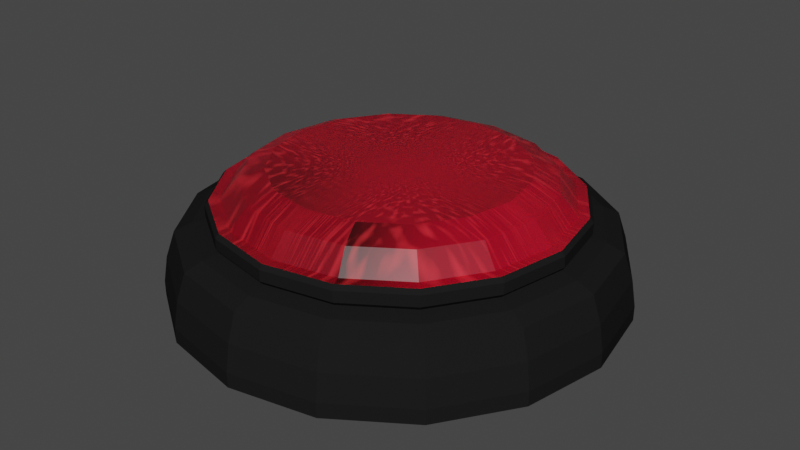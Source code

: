 # Source: Button.blend  (saved by Blender 2.90.8; exported with 4.5.12 LTS)
import bpy
from mathutils import Matrix  # noqa: F401  (used for matrix-valued properties, if any)

bpy.ops.wm.read_factory_settings(use_empty=True)
scene = bpy.context.scene
scene.name = 'Scene'

# ---- collections
col_collection = bpy.data.collections.new('Collection'); scene.collection.children.link(col_collection)

# ---- materials (node trees are filled in below, after node groups)
mat_red = bpy.data.materials.new('Red')
mat_red.alpha_threshold = 0.0
mat_red.use_transparent_shadow = False
mat_red.line_color = (0.0, 0.0, 0.0, 1.0)
mat_rubberblack = bpy.data.materials.new('RubberBlack')
mat_rubberblack.use_transparent_shadow = False

# ---- material node trees
mat_red.use_nodes = True; mat_red.node_tree.nodes.clear()
_N = mat_red.node_tree.nodes; _L = mat_red.node_tree.links
n0 = _N.new('ShaderNodeOutputMaterial'); n0.name = 'Material Output'; n0.location = (918, 300)
n1 = _N.new('ShaderNodeBsdfPrincipled'); n1.name = 'Principled BSDF'; n1.location = (628, 300)
n1.distribution = 'GGX'
n1.subsurface_method = 'BURLEY'
n1.inputs[2].default_value = 0.4
n1.inputs[3].default_value = 1.45
n1.inputs[8].default_value = 1.0
n1.inputs[10].default_value = 0.04545
n1.inputs[27].default_value = (0.0, 0.0, 0.0, 1.0)
n1.inputs[28].default_value = 1.0
n2 = _N.new('ShaderNodeTexCoord'); n2.name = 'Texture Coordinate'; n2.location = (-1188, 255)
n3 = _N.new('ShaderNodeTexVoronoi'); n3.name = 'Voronoi Texture'; n3.location = (-638, 355)
n3.feature = 'SMOOTH_F1'
n4 = _N.new('ShaderNodeValToRGB'); n4.name = 'ColorRamp'; n4.location = (-408, 348)
while len(n4.color_ramp.elements) > 1: n4.color_ramp.elements.remove(n4.color_ramp.elements[-1])
n4.color_ramp.elements[0].position = 0.0; n4.color_ramp.elements[0].color = (1.0, 0.0, 0.002519, 1.0)
_e = n4.color_ramp.elements.new(0.6409); _e.color = (0.0, 0.0, 0.0, 1.0)
n5 = _N.new('ShaderNodeTexNoise'); n5.name = 'Musgrave Texture'; n5.location = (-432, 34)
n5.width = 150
n5.normalize = False
n5.inputs[3].default_value = 1.0
n5.inputs[4].default_value = 0.25
n6 = _N.new('ShaderNodeMapping'); n6.name = 'Mapping'; n6.location = (-914, 278)
n7 = _N.new('ShaderNodeVectorMath'); n7.name = 'Vector Math'; n7.location = (-643, 48)
n7.operation = 'DIVIDE'
n8 = _N.new('ShaderNodeMix'); n8.name = 'Mix.001'; n8.location = (84, 248)
n8.data_type = 'RGBA'
n8.blend_type = 'DIVIDE'
n8.inputs[7].default_value = (0.0, 0.5, 0.0341, 1.0)
n9 = _N.new('ShaderNodeMix'); n9.name = 'Mix'; n9.location = (319, 225)
n9.data_type = 'RGBA'
n10 = _N.new('ShaderNodeValToRGB'); n10.name = 'ColorRamp.001'; n10.location = (-202, 33)
while len(n10.color_ramp.elements) > 1: n10.color_ramp.elements.remove(n10.color_ramp.elements[-1])
n10.color_ramp.elements[0].position = 0.0; n10.color_ramp.elements[0].color = (0.0, 0.0, 0.0, 1.0)
_e = n10.color_ramp.elements.new(1.0); _e.color = (1.0, 0.04563, 0.05226, 1.0)
n11 = _N.new('ShaderNodeMix'); n11.name = 'Mix.002'; n11.location = (458, 180)
n11.data_type = 'RGBA'
n11.inputs[0].default_value = 0.04545
_L.new(n1.outputs[0], n0.inputs[0])
_L.new(n2.outputs[2], n6.inputs[0])
_L.new(n6.outputs[0], n3.inputs[0])
_L.new(n3.outputs[1], n4.inputs[0])
_L.new(n6.outputs[0], n7.inputs[0])
_L.new(n7.outputs[0], n5.inputs[0])
_L.new(n2.outputs[3], n7.inputs[1])
_L.new(n5.outputs[0], n10.inputs[0])
_L.new(n4.outputs[0], n8.inputs[6])
_L.new(n10.outputs[0], n9.inputs[6])
_L.new(n8.outputs[2], n9.inputs[7])
_L.new(n9.outputs[2], n11.inputs[6])
_L.new(n10.outputs[0], n11.inputs[7])
_L.new(n11.outputs[2], n1.inputs[0])
n0.is_active_output = True
mat_rubberblack.use_nodes = True; mat_rubberblack.node_tree.nodes.clear()
_N = mat_rubberblack.node_tree.nodes; _L = mat_rubberblack.node_tree.links
n0 = _N.new('ShaderNodeOutputMaterial'); n0.name = 'Material Output'; n0.location = (540, 409)
n1 = _N.new('ShaderNodeMixShader'); n1.name = 'Mix Shader'; n1.location = (294, 372)
n1.inputs[0].default_value = 0.05
n2 = _N.new('ShaderNodeBsdfAnisotropic'); n2.name = 'Glossy BSDF'; n2.location = (-25, 220)
n2.distribution = 'GGX'
n2.inputs[0].default_value = (0.0, 0.0, 0.0, 1.0)
n2.inputs[1].default_value = 0.2
n3 = _N.new('ShaderNodeMixShader'); n3.name = 'Mix Shader.001'; n3.location = (-5, 423)
n3.inputs[0].default_value = 0.7
n4 = _N.new('ShaderNodeBsdfDiffuse'); n4.name = 'Diffuse BSDF'; n4.location = (-313, 467)
n4.inputs[0].default_value = (0.04188, 0.04188, 0.04188, 1.0)
n5 = _N.new('ShaderNodeBsdfTranslucent'); n5.name = 'Translucent BSDF'; n5.location = (-284, 340)
n5.inputs[0].default_value = (0.04567, 0.04567, 0.04567, 1.0)
_L.new(n1.outputs[0], n0.inputs[0])
_L.new(n2.outputs[0], n1.inputs[2])
_L.new(n3.outputs[0], n1.inputs[1])
_L.new(n4.outputs[0], n3.inputs[1])
_L.new(n5.outputs[0], n3.inputs[2])
n0.is_active_output = True

# ---- world
world_world = bpy.data.worlds.new('World'); scene.world = world_world
world_world.use_nodes = True; world_world.node_tree.nodes.clear()
_N = world_world.node_tree.nodes; _L = world_world.node_tree.links
n0 = _N.new('ShaderNodeOutputWorld'); n0.name = 'World Output'; n0.location = (300, 300)
n1 = _N.new('ShaderNodeBackground'); n1.name = 'Background'; n1.location = (10, 300)
n1.inputs[0].default_value = (0.05088, 0.05088, 0.05088, 1.0)
_L.new(n1.outputs[0], n0.inputs[0])
n0.is_active_output = True
world_world.color = (0.05088, 0.05088, 0.05088)
world_world.use_sun_shadow = False
world_world.sun_shadow_jitter_overblur = 0.0

# ---- meshes
me_circle = bpy.data.meshes.new('Circle')
me_circle.from_pydata([(0.0, 1.0, 0.0), (-0.3827, 0.9239, 0.0), (-0.7071, 0.7071, 0.0), (-0.9239, 0.3827, 0.0), (-1.0, -4.371e-08, 0.0), (-0.9239, -0.3827, 0.0), (-0.7071, -0.7071, 0.0), (-0.3827, -0.9239, 0.0), (-1.51e-07, -1.0, 0.0), (0.3827, -0.9239, 0.0), (0.7071, -0.7071, 0.0), (0.9239, -0.3827, 0.0), (1.0, 1.192e-08, 0.0), (0.9239, 0.3827, 0.0), (0.7071, 0.7071, 0.0), (0.3827, 0.9239, 0.0), (-1.025e-08, 0.7901, 0.35), (-0.3024, 0.73, 0.35), (-0.5587, 0.5587, 0.35), (-0.73, 0.3024, 0.35), (-0.7901, -3.166e-08, 0.35), (-0.73, -0.3024, 0.35), (-0.5587, -0.5587, 0.35), (-0.3024, -0.73, 0.35), (-1.296e-07, -0.7901, 0.35), (0.3024, -0.73, 0.35), (0.5587, -0.5587, 0.35), (0.73, -0.3024, 0.35), (0.7901, 1.23e-08, 0.35), (0.73, 0.3024, 0.35), (0.5587, 0.5587, 0.35), (0.3024, 0.73, 0.35), (0.6131, 0.6131, 0.3362), (0.6652, 0.6652, 0.301), (0.8692, 0.36, 0.301), (0.801, 0.3318, 0.3362), (-0.3318, -0.801, 0.3362), (-0.36, -0.8692, 0.301), (-0.6652, -0.6652, 0.301), (-0.6131, -0.6131, 0.3362), (0.3318, 0.801, 0.3362), (0.36, 0.8692, 0.301), (-1.386e-07, -0.867, 0.3362), (-1.459e-07, -0.9408, 0.301), (-0.3318, 0.801, 0.3362), (-0.36, 0.8692, 0.301), (-5.115e-09, 0.9408, 0.301), (-8.989e-09, 0.867, 0.3362), (0.3318, -0.801, 0.3362), (0.36, -0.8692, 0.301), (-0.6131, 0.6131, 0.3362), (-0.6652, 0.6652, 0.301), (0.6131, -0.6131, 0.3362), (0.6652, -0.6652, 0.301), (-0.801, 0.3318, 0.3362), (-0.8692, 0.36, 0.301), (0.801, -0.3318, 0.3362), (0.8692, -0.36, 0.301), (-0.867, -3.523e-08, 0.3362), (-0.9408, -3.951e-08, 0.301), (0.867, 1.291e-08, 0.3362), (0.9408, 1.271e-08, 0.301), (-0.801, -0.3318, 0.3362), (-0.8692, -0.36, 0.301), (-0.2853, 0.6888, 0.4363), (1.666e-09, 0.7456, 0.4363), (-0.5272, 0.5272, 0.4363), (-0.6888, 0.2853, 0.4363), (-0.7456, -3.166e-08, 0.4363), (-0.6888, -0.2853, 0.4363), (-0.5272, -0.5272, 0.4363), (-0.2853, -0.6888, 0.4363), (-1.207e-07, -0.7456, 0.4363), (0.2853, -0.6888, 0.4363), (0.5272, -0.5272, 0.4363), (0.6888, -0.2853, 0.4363), (0.7456, 8.237e-09, 0.4363), (0.6888, 0.2853, 0.4363), (0.5272, 0.5272, 0.4363), (0.2853, 0.6888, 0.4363), (-0.8069, -3.166e-08, 0.4179), (-0.8069, -3.166e-08, 0.3684), (-0.8069, -3.166e-08, 0.3931), (-0.7455, 0.3088, 0.3684), (-0.7455, 0.3088, 0.4179), (-0.7455, 0.3088, 0.3931), (0.8069, 1.384e-08, 0.4179), (0.8069, 1.384e-08, 0.3684), (0.8069, 1.392e-08, 0.3931), (0.7455, -0.3088, 0.3684), (0.7455, -0.3088, 0.4179), (0.7455, -0.3088, 0.3931), (-0.7455, -0.3088, 0.4179), (-0.7455, -0.3088, 0.3684), (-0.7455, -0.3088, 0.3931), (0.7455, 0.3088, 0.4179), (0.7455, 0.3088, 0.3684), (0.7455, 0.3088, 0.3931), (-0.5706, -0.5706, 0.4179), (-0.5706, -0.5706, 0.3684), (-0.5706, -0.5706, 0.3931), (0.5706, 0.5706, 0.4179), (0.5706, 0.5706, 0.3684), (0.5706, 0.5706, 0.3931), (-0.3088, -0.7455, 0.4179), (-0.3088, -0.7455, 0.3684), (-0.3088, -0.7455, 0.3931), (0.3088, 0.7455, 0.4179), (0.3088, 0.7455, 0.3684), (0.3088, 0.7455, 0.3931), (-1.327e-07, -0.8069, 0.4179), (-1.328e-07, -0.8069, 0.3684), (-1.328e-07, -0.8069, 0.3931), (-0.3088, 0.7455, 0.4179), (-0.3088, 0.7455, 0.3684), (-0.3088, 0.7455, 0.3931), (-1.455e-08, 0.8069, 0.3684), (-1.45e-08, 0.8069, 0.4179), (-1.445e-08, 0.8069, 0.3931), (0.3088, -0.7455, 0.4179), (0.3088, -0.7455, 0.3684), (0.3088, -0.7455, 0.3931), (-0.5706, 0.5706, 0.4179), (-0.5706, 0.5706, 0.3684), (-0.5706, 0.5706, 0.3931), (0.5706, -0.5706, 0.4179), (0.5706, -0.5706, 0.3684), (0.5706, -0.5706, 0.3931), (-0.3024, 0.73, 0.4363), (-1.017e-08, 0.7901, 0.4363), (-0.5587, 0.5587, 0.4363), (-0.73, 0.3024, 0.4363), (-0.7901, -3.166e-08, 0.4363), (-0.73, -0.3024, 0.4363), (-0.5587, -0.5587, 0.4363), (-0.3024, -0.73, 0.4363), (-1.295e-07, -0.7901, 0.4363), (0.3024, -0.73, 0.4363), (0.5587, -0.5587, 0.4363), (0.73, -0.3024, 0.4363), (0.7901, 1.23e-08, 0.4363), (0.73, 0.3024, 0.4363), (0.5587, 0.5587, 0.4363), (0.3024, 0.73, 0.4363), (-0.2124, 0.5127, 0.5709), (-2.023e-08, 0.5549, 0.5709), (-0.3924, 0.3924, 0.5709), (-0.5127, 0.2124, 0.5709), (-0.5549, -2.261e-08, 0.5709), (-0.5127, -0.2124, 0.5709), (-0.3924, -0.3924, 0.5709), (-0.2124, -0.5127, 0.5709), (-1.113e-07, -0.5549, 0.5709), (0.2124, -0.5127, 0.5709), (0.3924, -0.3924, 0.5709), (0.5127, -0.2124, 0.5709), (0.5549, 7.083e-09, 0.5709), (0.5127, 0.2124, 0.5709), (0.3924, 0.3924, 0.5709), (0.2124, 0.5127, 0.5709), (-0.4714, 0.4714, 0.5268), (-0.2551, 0.6159, 0.5268), (0.4714, -0.4714, 0.5268), (0.2551, -0.6159, 0.5268), (-0.6159, 0.2551, 0.5268), (0.6159, -0.2551, 0.5268), (-0.6666, -2.721e-08, 0.5268), (0.6666, 8.134e-09, 0.5268), (-0.6159, -0.2551, 0.5268), (0.6159, 0.2551, 0.5268), (-0.4714, -0.4714, 0.5268), (0.4714, 0.4714, 0.5268), (-0.2551, -0.6159, 0.5268), (0.2551, 0.6159, 0.5268), (-1.196e-07, -0.6666, 0.5268), (-1.45e-08, 0.6666, 0.5268), (-1.663e-09, 0.9807, 0.183), (0.0, 1.0, 0.06615), (-0.3827, 0.9239, 0.06615), (-0.3753, 0.9061, 0.183), (-0.7071, 0.7071, 0.06615), (-0.6935, 0.6935, 0.183), (-0.9239, 0.3827, 0.06615), (-0.9061, 0.3753, 0.183), (-1.0, -4.371e-08, 0.06615), (-0.9807, -4.235e-08, 0.183), (-0.9239, -0.3827, 0.06615), (-0.9061, -0.3753, 0.183), (-0.7071, -0.7071, 0.06615), (-0.6935, -0.6935, 0.183), (-0.3827, -0.9239, 0.06615), (-0.3753, -0.9061, 0.183), (-1.51e-07, -1.0, 0.06615), (-1.493e-07, -0.9807, 0.183), (0.3827, -0.9239, 0.06615), (0.3753, -0.9061, 0.183), (0.7071, -0.7071, 0.06615), (0.6935, -0.6935, 0.183), (0.9239, -0.3827, 0.06615), (0.9061, -0.3753, 0.183), (1.0, 1.192e-08, 0.06615), (0.9807, 1.218e-08, 0.183), (0.9239, 0.3827, 0.06615), (0.9061, 0.3753, 0.183), (0.7071, 0.7071, 0.06615), (0.6935, 0.6935, 0.183), (0.3827, 0.9239, 0.06615), (0.3753, 0.9061, 0.183)], [], [(1, 0, 15, 14, 13, 12, 11, 10, 9, 8, 7, 6, 5, 4, 3, 2), (205, 207, 41, 33), (193, 195, 49, 43), (207, 176, 46, 41), (0, 1, 178, 177), (195, 197, 53, 49), (181, 183, 55, 51), (197, 199, 57, 53), (183, 185, 59, 55), (199, 201, 61, 57), (185, 187, 63, 59), (201, 203, 34, 61), (187, 189, 38, 63), (203, 205, 33, 34), (189, 191, 37, 38), (14, 15, 206, 204), (191, 193, 43, 37), (20, 21, 93, 81), (7, 8, 192, 190), (13, 14, 204, 202), (6, 7, 190, 188), (1, 2, 180, 178), (179, 181, 51, 45), (8, 9, 194, 192), (15, 0, 177, 206), (9, 10, 196, 194), (2, 3, 182, 180), (10, 11, 198, 196), (3, 4, 184, 182), (11, 12, 200, 198), (4, 5, 186, 184), (36, 42, 24, 23), (40, 47, 16, 31), (62, 39, 22, 21), (60, 35, 29, 28), (58, 62, 21, 20), (56, 60, 28, 27), (54, 58, 20, 19), (52, 56, 27, 26), (50, 54, 19, 18), (48, 52, 26, 25), (44, 50, 18, 17), (42, 48, 25, 24), (47, 44, 17, 16), (5, 6, 188, 186), (12, 13, 202, 200), (39, 36, 23, 22), (35, 32, 30, 29), (39, 62, 63, 38), (35, 60, 61, 34), (62, 58, 59, 63), (60, 56, 57, 61), (58, 54, 55, 59), (56, 52, 53, 57), (54, 50, 51, 55), (52, 48, 49, 53), (50, 44, 45, 51), (48, 42, 43, 49), (47, 40, 41, 46), (44, 47, 46, 45), (42, 36, 37, 43), (40, 32, 33, 41), (36, 39, 38, 37), (32, 35, 34, 33), (32, 40, 31, 30), (161, 160, 146, 144), (28, 29, 96, 87), (19, 20, 81, 83), (27, 28, 87, 89), (21, 22, 99, 93), (29, 30, 102, 96), (22, 23, 105, 99), (30, 31, 108, 102), (23, 24, 111, 105), (17, 18, 123, 114), (31, 16, 116, 108), (24, 25, 120, 111), (16, 17, 114, 116), (25, 26, 126, 120), (86, 95, 141, 140), (92, 98, 134, 133), (125, 90, 139, 138), (122, 84, 131, 130), (119, 125, 138, 137), (113, 122, 130, 128), (110, 119, 137, 136), (117, 113, 128, 129), (107, 117, 129, 143), (104, 110, 136, 135), (101, 107, 143, 142), (98, 104, 135, 134), (95, 101, 142, 141), (26, 27, 89, 126), (18, 19, 83, 123), (90, 86, 140, 139), (84, 80, 132, 131), (90, 125, 127, 91), (91, 127, 126, 89), (84, 122, 124, 85), (85, 124, 123, 83), (125, 119, 121, 127), (127, 121, 120, 126), (122, 113, 115, 124), (124, 115, 114, 123), (119, 110, 112, 121), (121, 112, 111, 120), (117, 107, 109, 118), (118, 109, 108, 116), (113, 117, 118, 115), (115, 118, 116, 114), (110, 104, 106, 112), (112, 106, 105, 111), (107, 101, 103, 109), (109, 103, 102, 108), (104, 98, 100, 106), (106, 100, 99, 105), (101, 95, 97, 103), (103, 97, 96, 102), (98, 92, 94, 100), (100, 94, 93, 99), (95, 86, 88, 97), (97, 88, 87, 96), (92, 80, 82, 94), (94, 82, 81, 93), (86, 90, 91, 88), (88, 91, 89, 87), (80, 84, 85, 82), (82, 85, 83, 81), (80, 92, 133, 132), (64, 65, 129, 128), (66, 64, 128, 130), (67, 66, 130, 131), (68, 67, 131, 132), (69, 68, 132, 133), (70, 69, 133, 134), (71, 70, 134, 135), (72, 71, 135, 136), (73, 72, 136, 137), (74, 73, 137, 138), (75, 74, 138, 139), (76, 75, 139, 140), (77, 76, 140, 141), (78, 77, 141, 142), (79, 78, 142, 143), (65, 79, 143, 129), (144, 146, 147, 148, 149, 150, 151, 152, 153, 154, 155, 156, 157, 158, 159, 145), (163, 162, 154, 153), (160, 164, 147, 146), (162, 165, 155, 154), (164, 166, 148, 147), (165, 167, 156, 155), (166, 168, 149, 148), (167, 169, 157, 156), (168, 170, 150, 149), (169, 171, 158, 157), (170, 172, 151, 150), (171, 173, 159, 158), (172, 174, 152, 151), (175, 161, 144, 145), (173, 175, 145, 159), (174, 163, 153, 152), (72, 73, 163, 174), (79, 65, 175, 173), (65, 64, 161, 175), (71, 72, 174, 172), (78, 79, 173, 171), (70, 71, 172, 170), (77, 78, 171, 169), (69, 70, 170, 168), (76, 77, 169, 167), (68, 69, 168, 166), (75, 76, 167, 165), (67, 68, 166, 164), (74, 75, 165, 162), (66, 67, 164, 160), (73, 74, 162, 163), (64, 66, 160, 161), (179, 176, 177, 178), (181, 179, 178, 180), (183, 181, 180, 182), (185, 183, 182, 184), (187, 185, 184, 186), (189, 187, 186, 188), (191, 189, 188, 190), (193, 191, 190, 192), (195, 193, 192, 194), (197, 195, 194, 196), (199, 197, 196, 198), (201, 199, 198, 200), (203, 201, 200, 202), (205, 203, 202, 204), (207, 205, 204, 206), (176, 207, 206, 177), (176, 179, 45, 46)])
me_circle.polygons.foreach_set('material_index', [1, 1, 1, 1, 1, 1, 1, 1, 1, 1, 1, 1, 1, 1, 1, 1, 1, 1, 1, 1, 1, 1, 1, 1, 1, 1, 1, 1, 1, 1, 1, 1, 1, 1, 1, 1, 1, 1, 1, 1, 1, 1, 1, 1, 1, 1, 1, 1, 1, 1, 1, 1, 1, 1, 1, 1, 1, 1, 1, 1, 1, 1, 1, 1, 1, 0, 1, 1, 1, 1, 1, 1, 1, 1, 1, 1, 1, 1, 1, 1, 1, 1, 1, 1, 1, 1, 1, 1, 1, 1, 1, 1, 1, 1, 1, 1, 1, 1, 1, 1, 1, 1, 1, 1, 1, 1, 1, 1, 1, 1, 1, 1, 1, 1, 1, 1, 1, 1, 1, 1, 1, 1, 1, 1, 1, 1, 1, 1, 1, 0, 0, 0, 0, 0, 0, 0, 0, 0, 0, 0, 0, 0, 0, 0, 0, 0, 0, 0, 0, 0, 0, 0, 0, 0, 0, 0, 0, 0, 0, 0, 0, 0, 0, 0, 0, 0, 0, 0, 0, 0, 0, 0, 0, 0, 0, 0, 0, 1, 1, 1, 1, 1, 1, 1, 1, 1, 1, 1, 1, 1, 1, 1, 1, 1])
_uv = me_circle.uv_layers.new(name='UVMap')
_uv.uv.foreach_set('vector', [0.6176, 0.4321, 0.5382, 0.3992, 0.4774, 0.3385, 0.4446, 0.2591, 0.4446, 0.1732, 0.4774, 0.09378, 0.5382, 0.03302, 0.6176, 0.0001338, 0.7035, 0.0001338, 0.7829, 0.03302, 0.8437, 0.09378, 0.8766, 0.1732, 0.8766, 0.2591, 0.8437, 0.3385, 0.7829, 0.3992, 0.7035, 0.4321, 0.09889, 0.723, 0.06594, 0.6495, 0.09086, 0.6406, 0.1219, 0.7099, 0.3476, 0.06345, 0.4286, 0.04076, 0.434, 0.06917, 0.3568, 0.08847, 0.06594, 0.6495, 0.04624, 0.5715, 0.07229, 0.5671, 0.09086, 0.6406, 0.006491, 0.578, 0.0001338, 0.491, 0.01483, 0.4911, 0.02102, 0.5757, 0.4196, 0.9597, 0.3387, 0.9326, 0.3486, 0.9076, 0.4269, 0.9317, 0.04842, 0.4116, 0.07015, 0.3345, 0.09483, 0.3436, 0.07434, 0.4163, 0.3387, 0.9326, 0.2657, 0.8957, 0.2794, 0.8728, 0.3486, 0.9076, 0.07015, 0.3345, 0.1049, 0.2625, 0.1275, 0.2757, 0.09483, 0.3436, 0.2657, 0.8957, 0.2003, 0.8479, 0.2176, 0.8277, 0.2794, 0.8728, 0.1049, 0.2625, 0.1515, 0.1977, 0.1715, 0.2146, 0.1275, 0.2757, 0.2003, 0.8479, 0.1441, 0.7898, 0.1646, 0.7729, 0.2176, 0.8277, 0.1515, 0.1977, 0.2085, 0.142, 0.2253, 0.1621, 0.1715, 0.2146, 0.1441, 0.7898, 0.09889, 0.723, 0.1219, 0.7099, 0.1646, 0.7729, 0.2085, 0.142, 0.2744, 0.09689, 0.2875, 0.1197, 0.2253, 0.1621, 0.06365, 0.7428, 0.02787, 0.6628, 0.04179, 0.658, 0.07654, 0.7356, 0.2744, 0.09689, 0.3476, 0.06345, 0.3568, 0.08847, 0.2875, 0.1197, 0.1562, 0.2932, 0.1966, 0.2368, 0.2006, 0.2403, 0.1608, 0.296, 0.2546, 0.06216, 0.3333, 0.02566, 0.3386, 0.03945, 0.2618, 0.07485, 0.1128, 0.8154, 0.06365, 0.7428, 0.07654, 0.7356, 0.1242, 0.8061, 0.1831, 0.1111, 0.2546, 0.06216, 0.2618, 0.07485, 0.1924, 0.1224, 0.0001338, 0.491, 0.008942, 0.4042, 0.02336, 0.4069, 0.01483, 0.4911, 0.04036, 0.4914, 0.04842, 0.4116, 0.07434, 0.4163, 0.06674, 0.4915, 0.3333, 0.02566, 0.4176, 0.0001338, 0.422, 0.01454, 0.3386, 0.03945, 0.02787, 0.6628, 0.006491, 0.578, 0.02102, 0.5757, 0.04179, 0.658, 0.4063, 0.9999, 0.3228, 0.9702, 0.3287, 0.9565, 0.4114, 0.9857, 0.008942, 0.4042, 0.03261, 0.3204, 0.04631, 0.3256, 0.02336, 0.4069, 0.3228, 0.9702, 0.2445, 0.9303, 0.2523, 0.9177, 0.3287, 0.9565, 0.03261, 0.3204, 0.07038, 0.2421, 0.08296, 0.2496, 0.04631, 0.3256, 0.2445, 0.9303, 0.1737, 0.8785, 0.1835, 0.8673, 0.2523, 0.9177, 0.07038, 0.2421, 0.1211, 0.1717, 0.1321, 0.1812, 0.08296, 0.2496, 0.2959, 0.1348, 0.3625, 0.1049, 0.3675, 0.1207, 0.3035, 0.1492, 0.1073, 0.635, 0.08944, 0.5644, 0.1057, 0.5621, 0.1229, 0.6299, 0.1845, 0.2259, 0.2362, 0.1755, 0.2462, 0.1883, 0.1966, 0.2368, 0.2291, 0.8146, 0.1782, 0.762, 0.1912, 0.7519, 0.2402, 0.8023, 0.1424, 0.2846, 0.1845, 0.2259, 0.1966, 0.2368, 0.1562, 0.2932, 0.2886, 0.8578, 0.2291, 0.8146, 0.2402, 0.8023, 0.2975, 0.8437, 0.111, 0.3498, 0.1424, 0.2846, 0.1562, 0.2932, 0.1261, 0.3559, 0.3553, 0.8909, 0.2886, 0.8578, 0.2975, 0.8437, 0.3619, 0.8744, 0.09134, 0.4196, 0.111, 0.3498, 0.1261, 0.3559, 0.1073, 0.423, 0.4292, 0.9125, 0.3553, 0.8909, 0.3619, 0.8744, 0.4309, 0.8946, 0.08408, 0.4918, 0.09134, 0.4196, 0.1073, 0.423, 0.1004, 0.4924, 0.3625, 0.1049, 0.4351, 0.08744, 0.4358, 0.1035, 0.3675, 0.1207, 0.08944, 0.5644, 0.08408, 0.4918, 0.1004, 0.4924, 0.1057, 0.5621, 0.1211, 0.1717, 0.1831, 0.1111, 0.1924, 0.1224, 0.1321, 0.1812, 0.1737, 0.8785, 0.1128, 0.8154, 0.1242, 0.8061, 0.1835, 0.8673, 0.2362, 0.1755, 0.2959, 0.1348, 0.3035, 0.1492, 0.2462, 0.1883, 0.1782, 0.762, 0.1372, 0.7015, 0.1517, 0.6938, 0.1912, 0.7519, 0.2362, 0.1755, 0.1845, 0.2259, 0.1715, 0.2146, 0.2253, 0.1621, 0.1782, 0.762, 0.2291, 0.8146, 0.2176, 0.8277, 0.1646, 0.7729, 0.1845, 0.2259, 0.1424, 0.2846, 0.1275, 0.2757, 0.1715, 0.2146, 0.2291, 0.8146, 0.2886, 0.8578, 0.2794, 0.8728, 0.2176, 0.8277, 0.1424, 0.2846, 0.111, 0.3498, 0.09483, 0.3436, 0.1275, 0.2757, 0.2886, 0.8578, 0.3553, 0.8909, 0.3486, 0.9076, 0.2794, 0.8728, 0.111, 0.3498, 0.09134, 0.4196, 0.07434, 0.4163, 0.09483, 0.3436, 0.3553, 0.8909, 0.4292, 0.9125, 0.4269, 0.9317, 0.3486, 0.9076, 0.09134, 0.4196, 0.08408, 0.4918, 0.06674, 0.4915, 0.07434, 0.4163, 0.4351, 0.08744, 0.3625, 0.1049, 0.3568, 0.08847, 0.434, 0.06917, 0.08944, 0.5644, 0.1073, 0.635, 0.09086, 0.6406, 0.07229, 0.5671, 0.08408, 0.4918, 0.08944, 0.5644, 0.07229, 0.5671, 0.06674, 0.4915, 0.3625, 0.1049, 0.2959, 0.1348, 0.2875, 0.1197, 0.3568, 0.08847, 0.1073, 0.635, 0.1372, 0.7015, 0.1219, 0.7099, 0.09086, 0.6406, 0.2959, 0.1348, 0.2362, 0.1755, 0.2253, 0.1621, 0.2875, 0.1197, 0.1372, 0.7015, 0.1782, 0.762, 0.1646, 0.7729, 0.1219, 0.7099, 0.1372, 0.7015, 0.1073, 0.635, 0.1229, 0.6299, 0.1517, 0.6938, 0.1588, 0.4932, 0.1645, 0.4339, 0.1929, 0.4395, 0.1877, 0.4938, 0.2402, 0.8023, 0.1912, 0.7519, 0.1954, 0.7485, 0.2438, 0.7983, 0.1261, 0.3559, 0.1562, 0.2932, 0.1608, 0.296, 0.1311, 0.3579, 0.2975, 0.8437, 0.2402, 0.8023, 0.2438, 0.7983, 0.3003, 0.839, 0.1966, 0.2368, 0.2462, 0.1883, 0.2495, 0.1924, 0.2006, 0.2403, 0.1912, 0.7519, 0.1517, 0.6938, 0.1564, 0.6912, 0.1954, 0.7485, 0.2462, 0.1883, 0.3035, 0.1492, 0.3061, 0.1539, 0.2495, 0.1924, 0.1517, 0.6938, 0.1229, 0.6299, 0.128, 0.6282, 0.1564, 0.6912, 0.3035, 0.1492, 0.3675, 0.1207, 0.3692, 0.1261, 0.3061, 0.1539, 0.1004, 0.4924, 0.1073, 0.423, 0.1126, 0.4241, 0.1058, 0.4925, 0.1229, 0.6299, 0.1057, 0.5621, 0.111, 0.5613, 0.128, 0.6282, 0.3675, 0.1207, 0.4358, 0.1035, 0.438, 0.109, 0.3692, 0.1261, 0.1057, 0.5621, 0.1004, 0.4924, 0.1058, 0.4925, 0.111, 0.5613, 0.4309, 0.8946, 0.3619, 0.8744, 0.3638, 0.8693, 0.4331, 0.8898, 0.251, 0.7899, 0.2039, 0.7415, 0.2082, 0.738, 0.2545, 0.7857, 0.2089, 0.2473, 0.2564, 0.2008, 0.2599, 0.205, 0.213, 0.2509, 0.3678, 0.8589, 0.306, 0.8294, 0.3088, 0.8247, 0.3697, 0.8536, 0.1233, 0.426, 0.1413, 0.3617, 0.1464, 0.3636, 0.1287, 0.427, 0.4365, 0.8786, 0.3678, 0.8589, 0.3697, 0.8536, 0.4375, 0.8727, 0.1168, 0.4926, 0.1233, 0.426, 0.1287, 0.427, 0.1222, 0.4927, 0.3728, 0.1365, 0.4407, 0.1201, 0.4413, 0.1258, 0.3745, 0.1416, 0.1218, 0.5595, 0.1168, 0.4926, 0.1222, 0.4927, 0.1272, 0.5586, 0.1384, 0.6245, 0.1218, 0.5595, 0.1272, 0.5586, 0.1436, 0.6227, 0.3114, 0.1634, 0.3728, 0.1365, 0.3745, 0.1416, 0.3141, 0.1682, 0.166, 0.6858, 0.1384, 0.6245, 0.1436, 0.6227, 0.1708, 0.6831, 0.2564, 0.2008, 0.3114, 0.1634, 0.3141, 0.1682, 0.2599, 0.205, 0.2039, 0.7415, 0.166, 0.6858, 0.1708, 0.6831, 0.2082, 0.738, 0.3619, 0.8744, 0.2975, 0.8437, 0.3003, 0.839, 0.3638, 0.8693, 0.1073, 0.423, 0.1261, 0.3559, 0.1311, 0.3579, 0.1126, 0.4241, 0.306, 0.8294, 0.251, 0.7899, 0.2545, 0.7857, 0.3088, 0.8247, 0.1413, 0.3617, 0.1701, 0.3015, 0.1748, 0.3043, 0.1464, 0.3636, 0.306, 0.8294, 0.3678, 0.8589, 0.3658, 0.864, 0.3032, 0.8342, 0.3032, 0.8342, 0.3658, 0.864, 0.3638, 0.8693, 0.3003, 0.839, 0.1413, 0.3617, 0.1233, 0.426, 0.118, 0.4251, 0.1362, 0.3598, 0.1362, 0.3598, 0.118, 0.4251, 0.1126, 0.4241, 0.1311, 0.3579, 0.3678, 0.8589, 0.4365, 0.8786, 0.4348, 0.8841, 0.3658, 0.864, 0.3658, 0.864, 0.4348, 0.8841, 0.4331, 0.8898, 0.3638, 0.8693, 0.1233, 0.426, 0.1168, 0.4926, 0.1113, 0.4926, 0.118, 0.4251, 0.118, 0.4251, 0.1113, 0.4926, 0.1058, 0.4925, 0.1126, 0.4241, 0.4407, 0.1201, 0.3728, 0.1365, 0.371, 0.1313, 0.4393, 0.1144, 0.4393, 0.1144, 0.371, 0.1313, 0.3692, 0.1261, 0.438, 0.109, 0.1218, 0.5595, 0.1384, 0.6245, 0.1333, 0.6263, 0.1164, 0.5604, 0.1164, 0.5604, 0.1333, 0.6263, 0.128, 0.6282, 0.111, 0.5613, 0.1168, 0.4926, 0.1218, 0.5595, 0.1164, 0.5604, 0.1113, 0.4926, 0.1113, 0.4926, 0.1164, 0.5604, 0.111, 0.5613, 0.1058, 0.4925, 0.3728, 0.1365, 0.3114, 0.1634, 0.3088, 0.1587, 0.371, 0.1313, 0.371, 0.1313, 0.3088, 0.1587, 0.3061, 0.1539, 0.3692, 0.1261, 0.1384, 0.6245, 0.166, 0.6858, 0.1613, 0.6885, 0.1333, 0.6263, 0.1333, 0.6263, 0.1613, 0.6885, 0.1564, 0.6912, 0.128, 0.6282, 0.3114, 0.1634, 0.2564, 0.2008, 0.253, 0.1967, 0.3088, 0.1587, 0.3088, 0.1587, 0.253, 0.1967, 0.2495, 0.1924, 0.3061, 0.1539, 0.166, 0.6858, 0.2039, 0.7415, 0.1997, 0.745, 0.1613, 0.6885, 0.1613, 0.6885, 0.1997, 0.745, 0.1954, 0.7485, 0.1564, 0.6912, 0.2564, 0.2008, 0.2089, 0.2473, 0.2048, 0.2438, 0.253, 0.1967, 0.253, 0.1967, 0.2048, 0.2438, 0.2006, 0.2403, 0.2495, 0.1924, 0.2039, 0.7415, 0.251, 0.7899, 0.2474, 0.794, 0.1997, 0.745, 0.1997, 0.745, 0.2474, 0.794, 0.2438, 0.7983, 0.1954, 0.7485, 0.2089, 0.2473, 0.1701, 0.3015, 0.1655, 0.2988, 0.2048, 0.2438, 0.2048, 0.2438, 0.1655, 0.2988, 0.1608, 0.296, 0.2006, 0.2403, 0.251, 0.7899, 0.306, 0.8294, 0.3032, 0.8342, 0.2474, 0.794, 0.2474, 0.794, 0.3032, 0.8342, 0.3003, 0.839, 0.2438, 0.7983, 0.1701, 0.3015, 0.1413, 0.3617, 0.1362, 0.3598, 0.1655, 0.2988, 0.1655, 0.2988, 0.1362, 0.3598, 0.1311, 0.3579, 0.1608, 0.296, 0.1701, 0.3015, 0.2089, 0.2473, 0.213, 0.2509, 0.1748, 0.3043, 0.1318, 0.4929, 0.1367, 0.5571, 0.1272, 0.5586, 0.1222, 0.4927, 0.1381, 0.4289, 0.1318, 0.4929, 0.1222, 0.4927, 0.1287, 0.427, 0.1553, 0.367, 0.1381, 0.4289, 0.1287, 0.427, 0.1464, 0.3636, 0.183, 0.3092, 0.1553, 0.367, 0.1464, 0.3636, 0.1748, 0.3043, 0.2202, 0.2571, 0.183, 0.3092, 0.1748, 0.3043, 0.213, 0.2509, 0.2658, 0.2124, 0.2202, 0.2571, 0.213, 0.2509, 0.2599, 0.205, 0.3186, 0.1765, 0.2658, 0.2124, 0.2599, 0.205, 0.3141, 0.1682, 0.3774, 0.1507, 0.3186, 0.1765, 0.3141, 0.1682, 0.3745, 0.1416, 0.4416, 0.1359, 0.3774, 0.1507, 0.3745, 0.1416, 0.4413, 0.1258, 0.3732, 0.8443, 0.4384, 0.862, 0.4375, 0.8727, 0.3697, 0.8536, 0.3138, 0.8163, 0.3732, 0.8443, 0.3697, 0.8536, 0.3088, 0.8247, 0.2609, 0.7784, 0.3138, 0.8163, 0.3088, 0.8247, 0.2545, 0.7857, 0.2156, 0.732, 0.2609, 0.7784, 0.2545, 0.7857, 0.2082, 0.738, 0.1792, 0.6785, 0.2156, 0.732, 0.2082, 0.738, 0.1708, 0.6831, 0.1526, 0.6196, 0.1792, 0.6785, 0.1708, 0.6831, 0.1436, 0.6227, 0.1367, 0.5571, 0.1526, 0.6196, 0.1436, 0.6227, 0.1272, 0.5586, 0.4446, 0.5284, 0.4628, 0.4844, 0.4965, 0.4506, 0.5406, 0.4324, 0.5883, 0.4324, 0.6323, 0.4506, 0.666, 0.4844, 0.6843, 0.5284, 0.6843, 0.5761, 0.666, 0.6201, 0.6323, 0.6539, 0.5883, 0.6721, 0.5406, 0.6721, 0.4965, 0.6539, 0.4628, 0.6201, 0.4446, 0.5761, 0.4426, 0.8333, 0.3823, 0.8187, 0.3919, 0.7913, 0.4443, 0.8032, 0.1645, 0.4339, 0.1805, 0.3765, 0.2074, 0.3869, 0.1929, 0.4395, 0.3823, 0.8187, 0.3276, 0.7929, 0.3426, 0.768, 0.3919, 0.7913, 0.1805, 0.3765, 0.2061, 0.3229, 0.2308, 0.3377, 0.2074, 0.3869, 0.3276, 0.7929, 0.2787, 0.7578, 0.2979, 0.736, 0.3426, 0.768, 0.2061, 0.3229, 0.2405, 0.2746, 0.2622, 0.2934, 0.2308, 0.3377, 0.2787, 0.7578, 0.2367, 0.7148, 0.2594, 0.6966, 0.2979, 0.736, 0.2405, 0.2746, 0.2828, 0.2331, 0.3008, 0.2553, 0.2622, 0.2934, 0.2367, 0.7148, 0.2029, 0.6653, 0.2284, 0.6513, 0.2594, 0.6966, 0.2828, 0.2331, 0.3316, 0.1998, 0.3452, 0.2247, 0.3008, 0.2553, 0.2029, 0.6653, 0.1782, 0.6107, 0.2057, 0.6014, 0.2284, 0.6513, 0.3316, 0.1998, 0.3855, 0.1763, 0.3937, 0.2029, 0.3452, 0.2247, 0.1634, 0.5528, 0.1588, 0.4932, 0.1877, 0.4938, 0.192, 0.5483, 0.1782, 0.6107, 0.1634, 0.5528, 0.192, 0.5483, 0.2057, 0.6014, 0.3855, 0.1763, 0.444, 0.1646, 0.4443, 0.1931, 0.3937, 0.2029, 0.3774, 0.1507, 0.4416, 0.1359, 0.444, 0.1646, 0.3855, 0.1763, 0.1526, 0.6196, 0.1367, 0.5571, 0.1634, 0.5528, 0.1782, 0.6107, 0.1367, 0.5571, 0.1318, 0.4929, 0.1588, 0.4932, 0.1634, 0.5528, 0.3186, 0.1765, 0.3774, 0.1507, 0.3855, 0.1763, 0.3316, 0.1998, 0.1792, 0.6785, 0.1526, 0.6196, 0.1782, 0.6107, 0.2029, 0.6653, 0.2658, 0.2124, 0.3186, 0.1765, 0.3316, 0.1998, 0.2828, 0.2331, 0.2156, 0.732, 0.1792, 0.6785, 0.2029, 0.6653, 0.2367, 0.7148, 0.2202, 0.2571, 0.2658, 0.2124, 0.2828, 0.2331, 0.2405, 0.2746, 0.2609, 0.7784, 0.2156, 0.732, 0.2367, 0.7148, 0.2787, 0.7578, 0.183, 0.3092, 0.2202, 0.2571, 0.2405, 0.2746, 0.2061, 0.3229, 0.3138, 0.8163, 0.2609, 0.7784, 0.2787, 0.7578, 0.3276, 0.7929, 0.1553, 0.367, 0.183, 0.3092, 0.2061, 0.3229, 0.1805, 0.3765, 0.3732, 0.8443, 0.3138, 0.8163, 0.3276, 0.7929, 0.3823, 0.8187, 0.1381, 0.4289, 0.1553, 0.367, 0.1805, 0.3765, 0.1645, 0.4339, 0.4384, 0.862, 0.3732, 0.8443, 0.3823, 0.8187, 0.4426, 0.8333, 0.1318, 0.4929, 0.1381, 0.4289, 0.1645, 0.4339, 0.1588, 0.4932, 0.04036, 0.4914, 0.04624, 0.5715, 0.02102, 0.5757, 0.01483, 0.4911, 0.04842, 0.4116, 0.04036, 0.4914, 0.01483, 0.4911, 0.02336, 0.4069, 0.07015, 0.3345, 0.04842, 0.4116, 0.02336, 0.4069, 0.04631, 0.3256, 0.1049, 0.2625, 0.07015, 0.3345, 0.04631, 0.3256, 0.08296, 0.2496, 0.1515, 0.1977, 0.1049, 0.2625, 0.08296, 0.2496, 0.1321, 0.1812, 0.2085, 0.142, 0.1515, 0.1977, 0.1321, 0.1812, 0.1924, 0.1224, 0.2744, 0.09689, 0.2085, 0.142, 0.1924, 0.1224, 0.2618, 0.07485, 0.3476, 0.06345, 0.2744, 0.09689, 0.2618, 0.07485, 0.3386, 0.03945, 0.4286, 0.04076, 0.3476, 0.06345, 0.3386, 0.03945, 0.422, 0.01454, 0.3387, 0.9326, 0.4196, 0.9597, 0.4114, 0.9857, 0.3287, 0.9565, 0.2657, 0.8957, 0.3387, 0.9326, 0.3287, 0.9565, 0.2523, 0.9177, 0.2003, 0.8479, 0.2657, 0.8957, 0.2523, 0.9177, 0.1835, 0.8673, 0.1441, 0.7898, 0.2003, 0.8479, 0.1835, 0.8673, 0.1242, 0.8061, 0.09889, 0.723, 0.1441, 0.7898, 0.1242, 0.8061, 0.07654, 0.7356, 0.06594, 0.6495, 0.09889, 0.723, 0.07654, 0.7356, 0.04179, 0.658, 0.04624, 0.5715, 0.06594, 0.6495, 0.04179, 0.658, 0.02102, 0.5757, 0.04624, 0.5715, 0.04036, 0.4914, 0.06674, 0.4915, 0.07229, 0.5671])
me_circle.materials.append(mat_red)
me_circle.materials.append(mat_rubberblack)
me_circle.use_remesh_fix_poles = True
me_circle.use_remesh_preserve_attributes = False
me_circle.use_mirror_vertex_groups = False
me_circle.update()

# ---- objects
ob_button = bpy.data.objects.new('Button', me_circle)

# ---- transforms, parenting, visibility, modifiers, constraints
ob_button.location = (0.0, 0.0, 0.0)
ob_button.lineart.crease_threshold = 0.0

# ---- collection membership
col_collection.objects.link(ob_button)

# ---- scene / render settings (as saved in the file)
scene.frame_start = 1; scene.frame_end = 250; scene.frame_set(1)
scene.render.engine = 'BLENDER_EEVEE_NEXT'
scene.cycles.use_denoising = False
scene.cycles.samples = 128
scene.cycles.sampling_pattern = 'TABULATED_SOBOL'
scene.cycles.use_adaptive_sampling = False
scene.cycles.use_light_tree = False
scene.view_settings.view_transform = 'Filmic'
bpy.context.view_layer.update()

# ---- added for rendering (the .blend has no active camera and no usable light): camera, sun
cam_auto = bpy.data.cameras.new('AutoCamera')
cam_auto.lens = 50.0
cam_auto.sensor_width = 36.0
cam_auto.clip_end = 1000.0
ob_auto_camera = bpy.data.objects.new('AutoCamera', cam_auto)
scene.collection.objects.link(ob_auto_camera)
ob_auto_camera.location = (2.66971, -3.20365, 2.42123)
ob_auto_camera.rotation_euler = (1.09748, -7.21219e-08, 0.694738)
scene.camera = ob_auto_camera
light_auto_sun = bpy.data.lights.new('AutoSun', 'SUN')
light_auto_sun.energy = 3.0
light_auto_sun.angle = 0.0523599
ob_auto_sun = bpy.data.objects.new('AutoSun', light_auto_sun)
scene.collection.objects.link(ob_auto_sun)
ob_auto_sun.rotation_euler = (0.872665, 0.174533, 0.523599)
bpy.context.view_layer.update()
